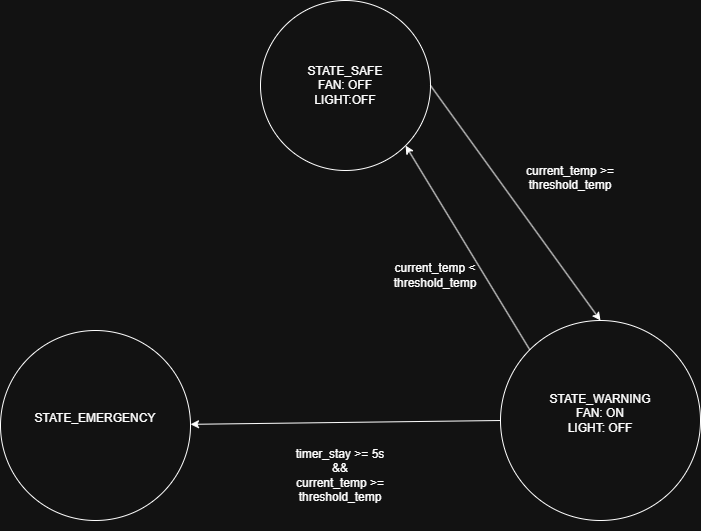

The diagram above was exported from draw.io. Its source (the exported page's mxGraphModel, read from the mxfile embedded in the PNG):
<mxGraphModel dx="1414" dy="777" grid="1" gridSize="10" guides="1" tooltips="1" connect="1" arrows="1" fold="1" page="1" pageScale="1" pageWidth="827" pageHeight="1169" math="0" shadow="0">
  <root>
    <mxCell id="0" />
    <mxCell id="1" parent="0" />
    <mxCell id="tUefW_18XxGxa1CQ1MEe-1" parent="1" style="ellipse;whiteSpace=wrap;html=1;aspect=fixed;" value="STATE_SAFE&lt;br&gt;FAN: OFF&lt;div&gt;LIGHT:OFF&lt;/div&gt;" vertex="1">
      <mxGeometry height="170" width="170" x="310" y="70" as="geometry" />
    </mxCell>
    <mxCell id="tUefW_18XxGxa1CQ1MEe-2" parent="1" style="ellipse;whiteSpace=wrap;html=1;aspect=fixed;" value="STATE_WARNING&lt;div&gt;FAN: ON&lt;/div&gt;&lt;div&gt;LIGHT: OFF&lt;/div&gt;&lt;div&gt;&lt;br&gt;&lt;/div&gt;" vertex="1">
      <mxGeometry height="200" width="200" x="550" y="390" as="geometry" />
    </mxCell>
    <mxCell id="tUefW_18XxGxa1CQ1MEe-3" parent="1" style="ellipse;whiteSpace=wrap;html=1;aspect=fixed;" value="STATE_EMERGENCY&lt;div&gt;&lt;br&gt;&lt;/div&gt;" vertex="1">
      <mxGeometry height="190" width="190" x="50" y="400" as="geometry" />
    </mxCell>
    <mxCell id="tUefW_18XxGxa1CQ1MEe-4" edge="1" parent="1" source="tUefW_18XxGxa1CQ1MEe-1" style="endArrow=classic;html=1;rounded=0;exitX=1;exitY=0.5;exitDx=0;exitDy=0;entryX=0.5;entryY=0;entryDx=0;entryDy=0;" target="tUefW_18XxGxa1CQ1MEe-2" value="">
      <mxGeometry height="50" relative="1" width="50" as="geometry">
        <mxPoint x="390" y="410" as="sourcePoint" />
        <mxPoint x="440" y="360" as="targetPoint" />
      </mxGeometry>
    </mxCell>
    <mxCell id="tUefW_18XxGxa1CQ1MEe-5" parent="1" style="text;html=1;whiteSpace=wrap;strokeColor=none;fillColor=none;align=center;verticalAlign=middle;rounded=0;" value="current_temp &amp;gt;= threshold_temp&lt;div&gt;&lt;br&gt;&lt;/div&gt;" vertex="1">
      <mxGeometry height="90" width="140" x="550" y="210" as="geometry" />
    </mxCell>
    <mxCell id="tUefW_18XxGxa1CQ1MEe-6" edge="1" parent="1" source="tUefW_18XxGxa1CQ1MEe-2" style="endArrow=classic;html=1;rounded=0;exitX=0;exitY=0.5;exitDx=0;exitDy=0;" target="tUefW_18XxGxa1CQ1MEe-3" value="">
      <mxGeometry height="50" relative="1" width="50" as="geometry">
        <mxPoint x="390" y="400" as="sourcePoint" />
        <mxPoint x="440" y="350" as="targetPoint" />
      </mxGeometry>
    </mxCell>
    <mxCell id="tUefW_18XxGxa1CQ1MEe-7" parent="1" style="text;html=1;whiteSpace=wrap;strokeColor=none;fillColor=none;align=center;verticalAlign=middle;rounded=0;" value="timer_stay &amp;gt;= 5s&lt;div&gt;&amp;amp;&amp;amp;&lt;br&gt;current_temp &amp;gt;= threshold_temp&lt;/div&gt;" vertex="1">
      <mxGeometry height="110" width="160" x="310" y="490" as="geometry" />
    </mxCell>
    <mxCell id="tUefW_18XxGxa1CQ1MEe-8" edge="1" parent="1" source="tUefW_18XxGxa1CQ1MEe-2" style="endArrow=classic;html=1;rounded=0;exitX=0;exitY=0;exitDx=0;exitDy=0;entryX=1;entryY=1;entryDx=0;entryDy=0;" target="tUefW_18XxGxa1CQ1MEe-1" value="">
      <mxGeometry height="50" relative="1" width="50" as="geometry">
        <mxPoint x="390" y="400" as="sourcePoint" />
        <mxPoint x="440" y="350" as="targetPoint" />
      </mxGeometry>
    </mxCell>
    <mxCell id="tUefW_18XxGxa1CQ1MEe-9" parent="1" style="text;html=1;whiteSpace=wrap;strokeColor=none;fillColor=none;align=center;verticalAlign=middle;rounded=0;" value="current_temp &amp;lt; threshold_temp" vertex="1">
      <mxGeometry height="90" width="110" x="430" y="300" as="geometry" />
    </mxCell>
  </root>
</mxGraphModel>